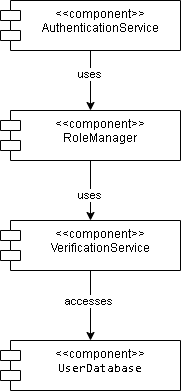

The diagram above was exported from draw.io. Its source (the exported page's mxGraphModel, read from the mxfile embedded in the PNG):
<mxGraphModel dx="872" dy="439" grid="1" gridSize="10" guides="1" tooltips="1" connect="1" arrows="1" fold="1" page="1" pageScale="1" pageWidth="850" pageHeight="1100" math="0" shadow="0">
  <root>
    <mxCell id="0" />
    <mxCell id="1" parent="0" />
    <mxCell id="DlJeRza0soboZX0F4zzt-35" style="edgeStyle=orthogonalEdgeStyle;rounded=0;orthogonalLoop=1;jettySize=auto;html=1;" edge="1" parent="1" source="DlJeRza0soboZX0F4zzt-1" target="DlJeRza0soboZX0F4zzt-2">
      <mxGeometry relative="1" as="geometry" />
    </mxCell>
    <mxCell id="DlJeRza0soboZX0F4zzt-38" value="uses" style="edgeLabel;html=1;align=center;verticalAlign=middle;resizable=0;points=[];" vertex="1" connectable="0" parent="DlJeRza0soboZX0F4zzt-35">
      <mxGeometry x="-0.2333" y="-2" relative="1" as="geometry">
        <mxPoint as="offset" />
      </mxGeometry>
    </mxCell>
    <mxCell id="DlJeRza0soboZX0F4zzt-1" value="&amp;lt;&amp;lt;component&amp;gt;&amp;gt;&lt;div&gt;AuthenticationService&lt;/div&gt;" style="shape=module;align=left;spacingLeft=20;align=center;verticalAlign=top;whiteSpace=wrap;html=1;" vertex="1" parent="1">
      <mxGeometry x="280" y="20" width="180" height="50" as="geometry" />
    </mxCell>
    <mxCell id="DlJeRza0soboZX0F4zzt-36" style="edgeStyle=orthogonalEdgeStyle;rounded=0;orthogonalLoop=1;jettySize=auto;html=1;" edge="1" parent="1" source="DlJeRza0soboZX0F4zzt-2" target="DlJeRza0soboZX0F4zzt-3">
      <mxGeometry relative="1" as="geometry" />
    </mxCell>
    <mxCell id="DlJeRza0soboZX0F4zzt-39" value="uses" style="edgeLabel;html=1;align=center;verticalAlign=middle;resizable=0;points=[];" vertex="1" connectable="0" parent="DlJeRza0soboZX0F4zzt-36">
      <mxGeometry x="0.1333" y="-2" relative="1" as="geometry">
        <mxPoint as="offset" />
      </mxGeometry>
    </mxCell>
    <mxCell id="DlJeRza0soboZX0F4zzt-2" value="&amp;lt;&amp;lt;component&amp;gt;&amp;gt;&lt;div&gt;RoleManager&lt;/div&gt;" style="shape=module;align=left;spacingLeft=20;align=center;verticalAlign=top;whiteSpace=wrap;html=1;" vertex="1" parent="1">
      <mxGeometry x="280" y="130" width="180" height="50" as="geometry" />
    </mxCell>
    <mxCell id="DlJeRza0soboZX0F4zzt-37" style="edgeStyle=orthogonalEdgeStyle;rounded=0;orthogonalLoop=1;jettySize=auto;html=1;" edge="1" parent="1" source="DlJeRza0soboZX0F4zzt-3" target="DlJeRza0soboZX0F4zzt-4">
      <mxGeometry relative="1" as="geometry" />
    </mxCell>
    <mxCell id="DlJeRza0soboZX0F4zzt-40" value="accesses" style="edgeLabel;html=1;align=center;verticalAlign=middle;resizable=0;points=[];" vertex="1" connectable="0" parent="DlJeRza0soboZX0F4zzt-37">
      <mxGeometry x="-0.1429" y="-3" relative="1" as="geometry">
        <mxPoint as="offset" />
      </mxGeometry>
    </mxCell>
    <mxCell id="DlJeRza0soboZX0F4zzt-3" value="&amp;lt;&amp;lt;component&amp;gt;&amp;gt;&lt;div&gt;VerificationService&lt;/div&gt;" style="shape=module;align=left;spacingLeft=20;align=center;verticalAlign=top;whiteSpace=wrap;html=1;" vertex="1" parent="1">
      <mxGeometry x="280" y="240" width="180" height="50" as="geometry" />
    </mxCell>
    <mxCell id="DlJeRza0soboZX0F4zzt-4" value="&amp;lt;&amp;lt;component&amp;gt;&amp;gt;&lt;div&gt;&lt;code data-end=&quot;1003&quot; data-start=&quot;989&quot;&gt;UserDatabase&lt;/code&gt;&lt;/div&gt;" style="shape=module;align=left;spacingLeft=20;align=center;verticalAlign=top;whiteSpace=wrap;html=1;" vertex="1" parent="1">
      <mxGeometry x="280" y="360" width="180" height="50" as="geometry" />
    </mxCell>
  </root>
</mxGraphModel>